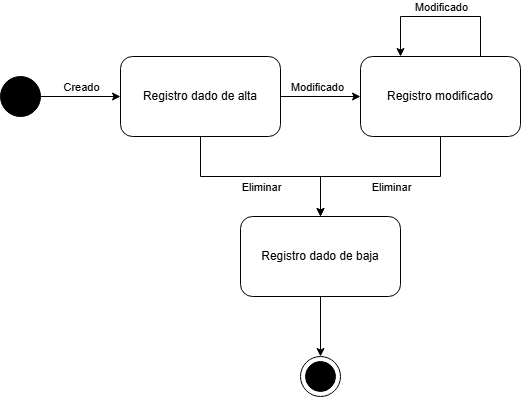

The diagram above was exported from draw.io. Its source (the exported page's mxGraphModel, read from the mxfile embedded in the PNG):
<mxGraphModel dx="732" dy="562" grid="1" gridSize="10" guides="1" tooltips="1" connect="1" arrows="1" fold="1" page="1" pageScale="1" pageWidth="827" pageHeight="1169" math="0" shadow="0">
  <root>
    <mxCell id="0" />
    <mxCell id="1" parent="0" />
    <mxCell id="aRMZOO52YEnu5wH3W7T4-1" parent="1" style="rounded=1;whiteSpace=wrap;html=1;" value="Registro dado de alta" vertex="1">
      <mxGeometry height="80" width="160" x="240" y="100" as="geometry" />
    </mxCell>
    <mxCell id="aRMZOO52YEnu5wH3W7T4-2" parent="1" style="ellipse;whiteSpace=wrap;html=1;aspect=fixed;fillColor=#000000;" value="" vertex="1">
      <mxGeometry height="40" width="40" x="120" y="120" as="geometry" />
    </mxCell>
    <mxCell id="aRMZOO52YEnu5wH3W7T4-3" parent="1" style="ellipse;whiteSpace=wrap;html=1;aspect=fixed;" value="" vertex="1">
      <mxGeometry height="40" width="40" x="420" y="400" as="geometry" />
    </mxCell>
    <mxCell id="aRMZOO52YEnu5wH3W7T4-4" parent="1" style="ellipse;whiteSpace=wrap;html=1;aspect=fixed;fillColor=#000000;" value="" vertex="1">
      <mxGeometry height="30" width="30" x="425" y="405" as="geometry" />
    </mxCell>
    <mxCell id="aRMZOO52YEnu5wH3W7T4-5" edge="1" parent="1" source="aRMZOO52YEnu5wH3W7T4-2" style="endArrow=classic;html=1;rounded=0;exitX=1;exitY=0.5;exitDx=0;exitDy=0;entryX=0;entryY=0.5;entryDx=0;entryDy=0;" target="aRMZOO52YEnu5wH3W7T4-1" value="">
      <mxGeometry height="50" relative="1" width="50" as="geometry">
        <mxPoint x="230" y="240" as="sourcePoint" />
        <mxPoint x="280" y="190" as="targetPoint" />
      </mxGeometry>
    </mxCell>
    <mxCell id="aRMZOO52YEnu5wH3W7T4-6" connectable="0" parent="aRMZOO52YEnu5wH3W7T4-5" style="edgeLabel;html=1;align=center;verticalAlign=middle;resizable=0;points=[];" value="Creado" vertex="1">
      <mxGeometry relative="1" x="-0.35" y="-2" as="geometry">
        <mxPoint x="14" y="-12" as="offset" />
      </mxGeometry>
    </mxCell>
    <mxCell id="aRMZOO52YEnu5wH3W7T4-7" parent="1" style="rounded=1;whiteSpace=wrap;html=1;" value="Registro modificado" vertex="1">
      <mxGeometry height="80" width="160" x="480" y="100" as="geometry" />
    </mxCell>
    <mxCell id="aRMZOO52YEnu5wH3W7T4-8" edge="1" parent="1" source="aRMZOO52YEnu5wH3W7T4-1" style="endArrow=classic;html=1;rounded=0;exitX=1;exitY=0.5;exitDx=0;exitDy=0;entryX=0;entryY=0.5;entryDx=0;entryDy=0;" target="aRMZOO52YEnu5wH3W7T4-7" value="">
      <mxGeometry height="50" relative="1" width="50" as="geometry">
        <mxPoint x="410" y="260" as="sourcePoint" />
        <mxPoint x="490" y="260" as="targetPoint" />
      </mxGeometry>
    </mxCell>
    <mxCell id="aRMZOO52YEnu5wH3W7T4-10" connectable="0" parent="aRMZOO52YEnu5wH3W7T4-8" style="edgeLabel;html=1;align=center;verticalAlign=middle;resizable=0;points=[];" value="Modificado" vertex="1">
      <mxGeometry relative="1" x="-0.1091" y="2" as="geometry">
        <mxPoint y="-8" as="offset" />
      </mxGeometry>
    </mxCell>
    <mxCell id="aRMZOO52YEnu5wH3W7T4-11" edge="1" parent="1" source="aRMZOO52YEnu5wH3W7T4-7" style="endArrow=classic;html=1;rounded=0;exitX=0.75;exitY=0;exitDx=0;exitDy=0;entryX=0.25;entryY=0;entryDx=0;entryDy=0;" target="aRMZOO52YEnu5wH3W7T4-7" value="">
      <mxGeometry height="50" relative="1" width="50" as="geometry">
        <Array as="points">
          <mxPoint x="600" y="60" />
          <mxPoint x="520" y="60" />
        </Array>
        <mxPoint x="580" y="90" as="sourcePoint" />
        <mxPoint x="500" y="90" as="targetPoint" />
      </mxGeometry>
    </mxCell>
    <mxCell id="aRMZOO52YEnu5wH3W7T4-12" connectable="0" parent="aRMZOO52YEnu5wH3W7T4-11" style="edgeLabel;html=1;align=center;verticalAlign=middle;resizable=0;points=[];" value="Modificado" vertex="1">
      <mxGeometry relative="1" x="-0.1091" y="2" as="geometry">
        <mxPoint x="-9" y="-12" as="offset" />
      </mxGeometry>
    </mxCell>
    <mxCell id="aRMZOO52YEnu5wH3W7T4-13" parent="1" style="rounded=1;whiteSpace=wrap;html=1;" value="Registro dado de baja" vertex="1">
      <mxGeometry height="80" width="160" x="360" y="260" as="geometry" />
    </mxCell>
    <mxCell id="aRMZOO52YEnu5wH3W7T4-14" edge="1" parent="1" source="aRMZOO52YEnu5wH3W7T4-1" style="endArrow=classic;html=1;rounded=0;exitX=0.5;exitY=1;exitDx=0;exitDy=0;entryX=0.5;entryY=0;entryDx=0;entryDy=0;edgeStyle=orthogonalEdgeStyle;" target="aRMZOO52YEnu5wH3W7T4-13" value="">
      <mxGeometry height="50" relative="1" width="50" as="geometry">
        <mxPoint x="260" y="190" as="sourcePoint" />
        <mxPoint x="340" y="190" as="targetPoint" />
      </mxGeometry>
    </mxCell>
    <mxCell id="aRMZOO52YEnu5wH3W7T4-15" connectable="0" parent="aRMZOO52YEnu5wH3W7T4-14" style="edgeLabel;html=1;align=center;verticalAlign=middle;resizable=0;points=[];" value="Eliminar" vertex="1">
      <mxGeometry relative="1" x="-0.35" y="-2" as="geometry">
        <mxPoint x="35" y="8" as="offset" />
      </mxGeometry>
    </mxCell>
    <mxCell id="aRMZOO52YEnu5wH3W7T4-16" edge="1" parent="1" source="aRMZOO52YEnu5wH3W7T4-7" style="endArrow=classic;html=1;rounded=0;exitX=0.5;exitY=1;exitDx=0;exitDy=0;edgeStyle=orthogonalEdgeStyle;entryX=0.5;entryY=0;entryDx=0;entryDy=0;" target="aRMZOO52YEnu5wH3W7T4-13" value="">
      <mxGeometry height="50" relative="1" width="50" as="geometry">
        <Array as="points">
          <mxPoint x="560" y="220" />
          <mxPoint x="440" y="220" />
        </Array>
        <mxPoint x="580" y="240" as="sourcePoint" />
        <mxPoint x="440" y="260" as="targetPoint" />
      </mxGeometry>
    </mxCell>
    <mxCell id="aRMZOO52YEnu5wH3W7T4-17" connectable="0" parent="aRMZOO52YEnu5wH3W7T4-16" style="edgeLabel;html=1;align=center;verticalAlign=middle;resizable=0;points=[];" value="Eliminar" vertex="1">
      <mxGeometry relative="1" x="-0.35" y="-2" as="geometry">
        <mxPoint x="-25" y="12" as="offset" />
      </mxGeometry>
    </mxCell>
    <mxCell id="aRMZOO52YEnu5wH3W7T4-18" edge="1" parent="1" source="aRMZOO52YEnu5wH3W7T4-13" style="endArrow=classic;html=1;rounded=0;exitX=0.5;exitY=1;exitDx=0;exitDy=0;entryX=0.5;entryY=0;entryDx=0;entryDy=0;" target="aRMZOO52YEnu5wH3W7T4-3" value="">
      <mxGeometry height="50" relative="1" width="50" as="geometry">
        <mxPoint x="360" y="320" as="sourcePoint" />
        <mxPoint x="410" y="400" as="targetPoint" />
      </mxGeometry>
    </mxCell>
  </root>
</mxGraphModel>